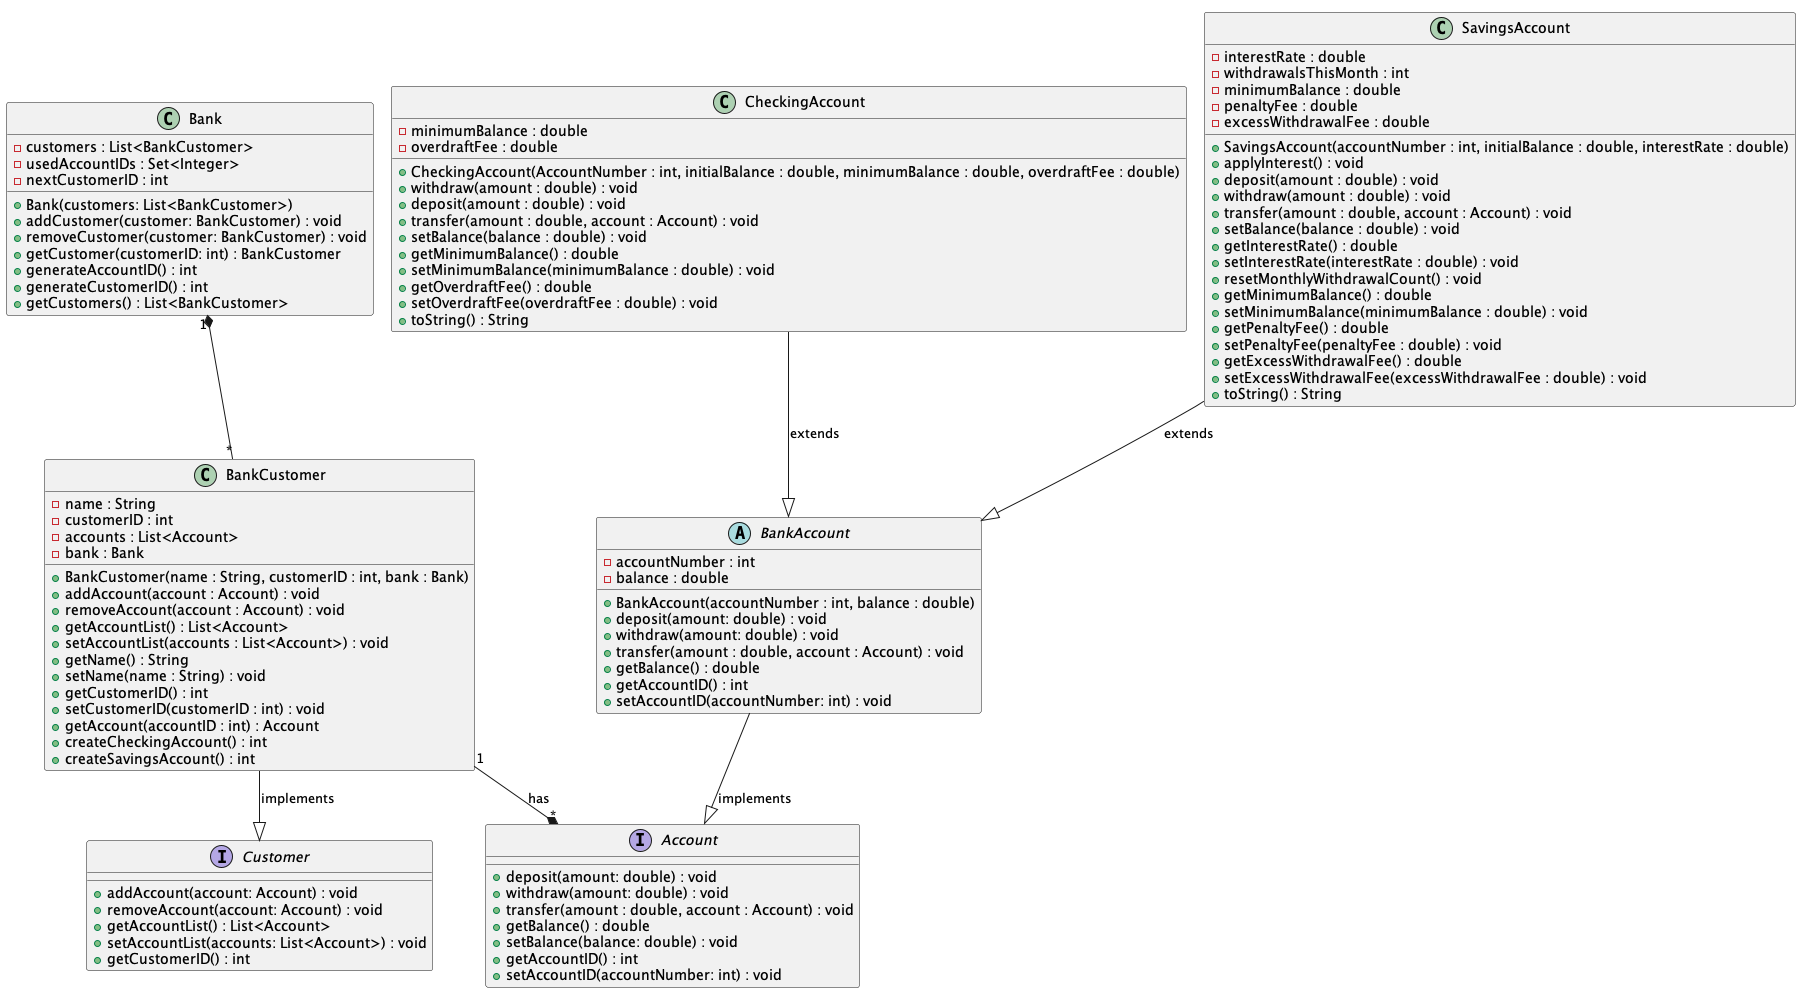

The diagram above was rendered by PlantUML. Its source (embedded in the PNG):
@startuml
!pragma layout smetana


class Bank {
    -customers : List<BankCustomer>
    -usedAccountIDs : Set<Integer>
    -nextCustomerID : int
    +Bank(customers: List<BankCustomer>)
    +addCustomer(customer: BankCustomer) : void
    +removeCustomer(customer: BankCustomer) : void
    +getCustomer(customerID: int) : BankCustomer
    +generateAccountID() : int
    +generateCustomerID() : int
    +getCustomers() : List<BankCustomer>
}

class BankCustomer {
    -name : String
    -customerID : int
    -accounts : List<Account>
    -bank : Bank
    +BankCustomer(name : String, customerID : int, bank : Bank)
    +addAccount(account : Account) : void
    +removeAccount(account : Account) : void
    +getAccountList() : List<Account>
    +setAccountList(accounts : List<Account>) : void
    +getName() : String
    +setName(name : String) : void
    +getCustomerID() : int
    +setCustomerID(customerID : int) : void
    +getAccount(accountID : int) : Account
    +createCheckingAccount() : int
    +createSavingsAccount() : int
}

abstract class BankAccount {
    -accountNumber : int
    -balance : double
    +BankAccount(accountNumber : int, balance : double)
    +deposit(amount: double) : void
    +withdraw(amount: double) : void
    +transfer(amount : double, account : Account) : void
    +getBalance() : double
    +getAccountID() : int
    +setAccountID(accountNumber: int) : void
}

class CheckingAccount {
    -minimumBalance : double
    -overdraftFee : double
    +CheckingAccount(AccountNumber : int, initialBalance : double, minimumBalance : double, overdraftFee : double)
    +withdraw(amount : double) : void
    +deposit(amount : double) : void
    +transfer(amount : double, account : Account) : void
    +setBalance(balance : double) : void
    +getMinimumBalance() : double
    +setMinimumBalance(minimumBalance : double) : void
    +getOverdraftFee() : double
    +setOverdraftFee(overdraftFee : double) : void
    +toString() : String
}

class SavingsAccount {
    -interestRate : double
    -withdrawalsThisMonth : int
    -minimumBalance : double
    -penaltyFee : double
    -excessWithdrawalFee : double
    +SavingsAccount(accountNumber : int, initialBalance : double, interestRate : double)
    +applyInterest() : void
    +deposit(amount : double) : void
    +withdraw(amount : double) : void
    +transfer(amount : double, account : Account) : void
    +setBalance(balance : double) : void
    +getInterestRate() : double
    +setInterestRate(interestRate : double) : void
    +resetMonthlyWithdrawalCount() : void
    +getMinimumBalance() : double
    +setMinimumBalance(minimumBalance : double) : void
    +getPenaltyFee() : double
    +setPenaltyFee(penaltyFee : double) : void
    +getExcessWithdrawalFee() : double
    +setExcessWithdrawalFee(excessWithdrawalFee : double) : void
    +toString() : String
}


interface Account {
    +deposit(amount: double) : void
    +withdraw(amount: double) : void
    +transfer(amount : double, account : Account) : void
    +getBalance() : double
    +setBalance(balance: double) : void
    +getAccountID() : int
    +setAccountID(accountNumber: int) : void
}

interface Customer {
    +addAccount(account: Account) : void
    +removeAccount(account: Account) : void
    +getAccountList() : List<Account>
    +setAccountList(accounts: List<Account>) : void
    +getCustomerID() : int
}

Bank "1" *-- "*" BankCustomer
BankCustomer "1" --* "*" Account : has
BankCustomer --|> Customer : implements
BankAccount --|> Account : implements
CheckingAccount --|> BankAccount : extends
SavingsAccount --|> BankAccount : extends


@enduml